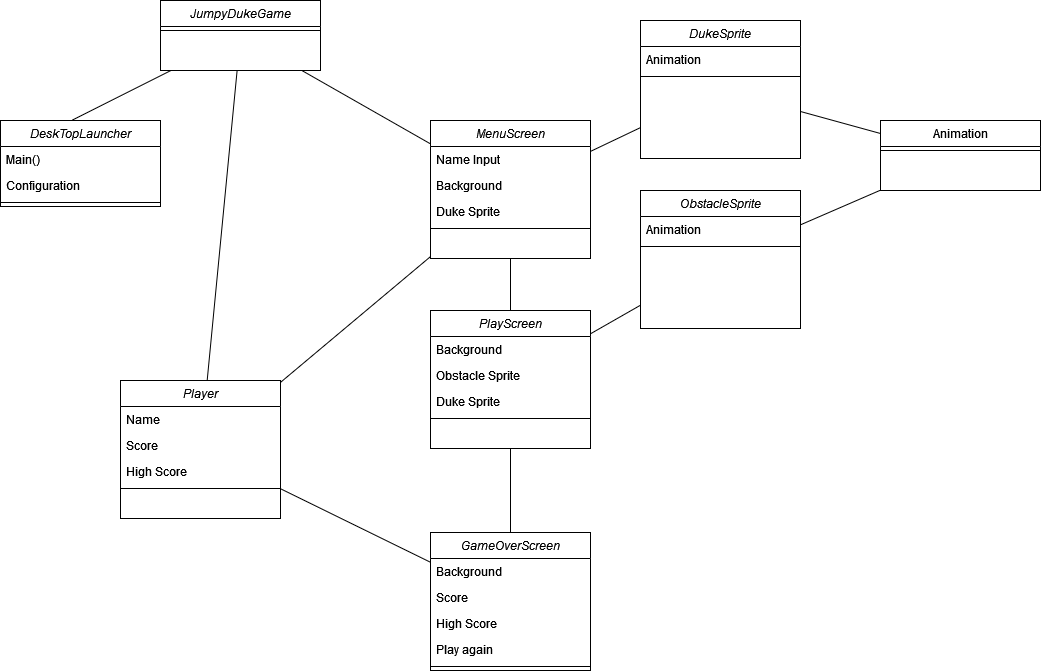

The diagram above was exported from draw.io. Its source (the exported page's mxGraphModel, read from the mxfile embedded in the PNG):
<mxGraphModel dx="1422" dy="780" grid="1" gridSize="10" guides="1" tooltips="1" connect="1" arrows="1" fold="1" page="1" pageScale="1" pageWidth="1169" pageHeight="827" math="0" shadow="0">
  <root>
    <mxCell id="WIyWlLk6GJQsqaUBKTNV-0" />
    <mxCell id="WIyWlLk6GJQsqaUBKTNV-1" parent="WIyWlLk6GJQsqaUBKTNV-0" />
    <mxCell id="zkfFHV4jXpPFQw0GAbJ--0" value="JumpyDukeGame" style="swimlane;fontStyle=2;align=center;verticalAlign=top;childLayout=stackLayout;horizontal=1;startSize=26;horizontalStack=0;resizeParent=1;resizeLast=0;collapsible=1;marginBottom=0;rounded=0;shadow=0;strokeWidth=1;" parent="WIyWlLk6GJQsqaUBKTNV-1" vertex="1">
      <mxGeometry x="170" y="40" width="160" height="70" as="geometry">
        <mxRectangle x="230" y="140" width="160" height="26" as="alternateBounds" />
      </mxGeometry>
    </mxCell>
    <mxCell id="zkfFHV4jXpPFQw0GAbJ--4" value="" style="line;html=1;strokeWidth=1;align=left;verticalAlign=middle;spacingTop=-1;spacingLeft=3;spacingRight=3;rotatable=0;labelPosition=right;points=[];portConstraint=eastwest;" parent="zkfFHV4jXpPFQw0GAbJ--0" vertex="1">
      <mxGeometry y="26" width="160" height="8" as="geometry" />
    </mxCell>
    <mxCell id="zkfFHV4jXpPFQw0GAbJ--13" value="Animation" style="swimlane;fontStyle=0;align=center;verticalAlign=top;childLayout=stackLayout;horizontal=1;startSize=26;horizontalStack=0;resizeParent=1;resizeLast=0;collapsible=1;marginBottom=0;rounded=0;shadow=0;strokeWidth=1;" parent="WIyWlLk6GJQsqaUBKTNV-1" vertex="1">
      <mxGeometry x="890" y="160" width="160" height="70" as="geometry">
        <mxRectangle x="340" y="380" width="170" height="26" as="alternateBounds" />
      </mxGeometry>
    </mxCell>
    <mxCell id="zkfFHV4jXpPFQw0GAbJ--15" value="" style="line;html=1;strokeWidth=1;align=left;verticalAlign=middle;spacingTop=-1;spacingLeft=3;spacingRight=3;rotatable=0;labelPosition=right;points=[];portConstraint=eastwest;" parent="zkfFHV4jXpPFQw0GAbJ--13" vertex="1">
      <mxGeometry y="26" width="160" height="8" as="geometry" />
    </mxCell>
    <mxCell id="hgRCc7CAvYBdijwb3iRK-0" value="" style="endArrow=none;html=1;rounded=0;" parent="WIyWlLk6GJQsqaUBKTNV-1" source="hgRCc7CAvYBdijwb3iRK-1" target="zkfFHV4jXpPFQw0GAbJ--0" edge="1">
      <mxGeometry width="50" height="50" relative="1" as="geometry">
        <mxPoint x="180" y="420" as="sourcePoint" />
        <mxPoint x="290" y="260" as="targetPoint" />
      </mxGeometry>
    </mxCell>
    <mxCell id="hgRCc7CAvYBdijwb3iRK-1" value="Player" style="swimlane;fontStyle=2;align=center;verticalAlign=top;childLayout=stackLayout;horizontal=1;startSize=26;horizontalStack=0;resizeParent=1;resizeLast=0;collapsible=1;marginBottom=0;rounded=0;shadow=0;strokeWidth=1;" parent="WIyWlLk6GJQsqaUBKTNV-1" vertex="1">
      <mxGeometry x="130" y="420" width="160" height="138" as="geometry">
        <mxRectangle x="230" y="140" width="160" height="26" as="alternateBounds" />
      </mxGeometry>
    </mxCell>
    <mxCell id="hgRCc7CAvYBdijwb3iRK-2" value="Name" style="text;align=left;verticalAlign=top;spacingLeft=4;spacingRight=4;overflow=hidden;rotatable=0;points=[[0,0.5],[1,0.5]];portConstraint=eastwest;" parent="hgRCc7CAvYBdijwb3iRK-1" vertex="1">
      <mxGeometry y="26" width="160" height="26" as="geometry" />
    </mxCell>
    <mxCell id="hgRCc7CAvYBdijwb3iRK-3" value="Score" style="text;align=left;verticalAlign=top;spacingLeft=4;spacingRight=4;overflow=hidden;rotatable=0;points=[[0,0.5],[1,0.5]];portConstraint=eastwest;rounded=0;shadow=0;html=0;" parent="hgRCc7CAvYBdijwb3iRK-1" vertex="1">
      <mxGeometry y="52" width="160" height="26" as="geometry" />
    </mxCell>
    <mxCell id="hgRCc7CAvYBdijwb3iRK-4" value="High Score" style="text;align=left;verticalAlign=top;spacingLeft=4;spacingRight=4;overflow=hidden;rotatable=0;points=[[0,0.5],[1,0.5]];portConstraint=eastwest;rounded=0;shadow=0;html=0;" parent="hgRCc7CAvYBdijwb3iRK-1" vertex="1">
      <mxGeometry y="78" width="160" height="26" as="geometry" />
    </mxCell>
    <mxCell id="hgRCc7CAvYBdijwb3iRK-5" value="" style="line;html=1;strokeWidth=1;align=left;verticalAlign=middle;spacingTop=-1;spacingLeft=3;spacingRight=3;rotatable=0;labelPosition=right;points=[];portConstraint=eastwest;" parent="hgRCc7CAvYBdijwb3iRK-1" vertex="1">
      <mxGeometry y="104" width="160" height="8" as="geometry" />
    </mxCell>
    <mxCell id="hgRCc7CAvYBdijwb3iRK-8" value="MenuScreen" style="swimlane;fontStyle=2;align=center;verticalAlign=top;childLayout=stackLayout;horizontal=1;startSize=26;horizontalStack=0;resizeParent=1;resizeLast=0;collapsible=1;marginBottom=0;rounded=0;shadow=0;strokeWidth=1;" parent="WIyWlLk6GJQsqaUBKTNV-1" vertex="1">
      <mxGeometry x="440" y="160" width="160" height="138" as="geometry">
        <mxRectangle x="230" y="140" width="160" height="26" as="alternateBounds" />
      </mxGeometry>
    </mxCell>
    <mxCell id="hgRCc7CAvYBdijwb3iRK-9" value="Name Input" style="text;align=left;verticalAlign=top;spacingLeft=4;spacingRight=4;overflow=hidden;rotatable=0;points=[[0,0.5],[1,0.5]];portConstraint=eastwest;" parent="hgRCc7CAvYBdijwb3iRK-8" vertex="1">
      <mxGeometry y="26" width="160" height="26" as="geometry" />
    </mxCell>
    <mxCell id="hgRCc7CAvYBdijwb3iRK-10" value="Background" style="text;align=left;verticalAlign=top;spacingLeft=4;spacingRight=4;overflow=hidden;rotatable=0;points=[[0,0.5],[1,0.5]];portConstraint=eastwest;rounded=0;shadow=0;html=0;" parent="hgRCc7CAvYBdijwb3iRK-8" vertex="1">
      <mxGeometry y="52" width="160" height="26" as="geometry" />
    </mxCell>
    <mxCell id="hgRCc7CAvYBdijwb3iRK-11" value="Duke Sprite" style="text;align=left;verticalAlign=top;spacingLeft=4;spacingRight=4;overflow=hidden;rotatable=0;points=[[0,0.5],[1,0.5]];portConstraint=eastwest;rounded=0;shadow=0;html=0;" parent="hgRCc7CAvYBdijwb3iRK-8" vertex="1">
      <mxGeometry y="78" width="160" height="26" as="geometry" />
    </mxCell>
    <mxCell id="hgRCc7CAvYBdijwb3iRK-12" value="" style="line;html=1;strokeWidth=1;align=left;verticalAlign=middle;spacingTop=-1;spacingLeft=3;spacingRight=3;rotatable=0;labelPosition=right;points=[];portConstraint=eastwest;" parent="hgRCc7CAvYBdijwb3iRK-8" vertex="1">
      <mxGeometry y="104" width="160" height="8" as="geometry" />
    </mxCell>
    <mxCell id="hgRCc7CAvYBdijwb3iRK-13" value="" style="endArrow=none;html=1;rounded=0;" parent="WIyWlLk6GJQsqaUBKTNV-1" source="hgRCc7CAvYBdijwb3iRK-1" target="hgRCc7CAvYBdijwb3iRK-8" edge="1">
      <mxGeometry width="50" height="50" relative="1" as="geometry">
        <mxPoint x="390" y="420" as="sourcePoint" />
        <mxPoint x="440" y="370" as="targetPoint" />
      </mxGeometry>
    </mxCell>
    <mxCell id="hgRCc7CAvYBdijwb3iRK-14" value="" style="endArrow=none;html=1;rounded=0;" parent="WIyWlLk6GJQsqaUBKTNV-1" source="hgRCc7CAvYBdijwb3iRK-8" target="zkfFHV4jXpPFQw0GAbJ--0" edge="1">
      <mxGeometry width="50" height="50" relative="1" as="geometry">
        <mxPoint x="390" y="420" as="sourcePoint" />
        <mxPoint x="440" y="370" as="targetPoint" />
      </mxGeometry>
    </mxCell>
    <mxCell id="hgRCc7CAvYBdijwb3iRK-20" value="PlayScreen" style="swimlane;fontStyle=2;align=center;verticalAlign=top;childLayout=stackLayout;horizontal=1;startSize=26;horizontalStack=0;resizeParent=1;resizeLast=0;collapsible=1;marginBottom=0;rounded=0;shadow=0;strokeWidth=1;" parent="WIyWlLk6GJQsqaUBKTNV-1" vertex="1">
      <mxGeometry x="440" y="350" width="160" height="138" as="geometry">
        <mxRectangle x="230" y="140" width="160" height="26" as="alternateBounds" />
      </mxGeometry>
    </mxCell>
    <mxCell id="hgRCc7CAvYBdijwb3iRK-21" value="Background" style="text;align=left;verticalAlign=top;spacingLeft=4;spacingRight=4;overflow=hidden;rotatable=0;points=[[0,0.5],[1,0.5]];portConstraint=eastwest;" parent="hgRCc7CAvYBdijwb3iRK-20" vertex="1">
      <mxGeometry y="26" width="160" height="26" as="geometry" />
    </mxCell>
    <mxCell id="hgRCc7CAvYBdijwb3iRK-22" value="Obstacle Sprite" style="text;align=left;verticalAlign=top;spacingLeft=4;spacingRight=4;overflow=hidden;rotatable=0;points=[[0,0.5],[1,0.5]];portConstraint=eastwest;rounded=0;shadow=0;html=0;" parent="hgRCc7CAvYBdijwb3iRK-20" vertex="1">
      <mxGeometry y="52" width="160" height="26" as="geometry" />
    </mxCell>
    <mxCell id="hgRCc7CAvYBdijwb3iRK-23" value="Duke Sprite" style="text;align=left;verticalAlign=top;spacingLeft=4;spacingRight=4;overflow=hidden;rotatable=0;points=[[0,0.5],[1,0.5]];portConstraint=eastwest;rounded=0;shadow=0;html=0;" parent="hgRCc7CAvYBdijwb3iRK-20" vertex="1">
      <mxGeometry y="78" width="160" height="26" as="geometry" />
    </mxCell>
    <mxCell id="hgRCc7CAvYBdijwb3iRK-24" value="" style="line;html=1;strokeWidth=1;align=left;verticalAlign=middle;spacingTop=-1;spacingLeft=3;spacingRight=3;rotatable=0;labelPosition=right;points=[];portConstraint=eastwest;" parent="hgRCc7CAvYBdijwb3iRK-20" vertex="1">
      <mxGeometry y="104" width="160" height="8" as="geometry" />
    </mxCell>
    <mxCell id="hgRCc7CAvYBdijwb3iRK-25" value="DukeSprite" style="swimlane;fontStyle=2;align=center;verticalAlign=top;childLayout=stackLayout;horizontal=1;startSize=26;horizontalStack=0;resizeParent=1;resizeLast=0;collapsible=1;marginBottom=0;rounded=0;shadow=0;strokeWidth=1;" parent="WIyWlLk6GJQsqaUBKTNV-1" vertex="1">
      <mxGeometry x="650" y="60" width="160" height="138" as="geometry">
        <mxRectangle x="230" y="140" width="160" height="26" as="alternateBounds" />
      </mxGeometry>
    </mxCell>
    <mxCell id="hgRCc7CAvYBdijwb3iRK-28" value="Animation" style="text;align=left;verticalAlign=top;spacingLeft=4;spacingRight=4;overflow=hidden;rotatable=0;points=[[0,0.5],[1,0.5]];portConstraint=eastwest;rounded=0;shadow=0;html=0;" parent="hgRCc7CAvYBdijwb3iRK-25" vertex="1">
      <mxGeometry y="26" width="160" height="26" as="geometry" />
    </mxCell>
    <mxCell id="hgRCc7CAvYBdijwb3iRK-29" value="" style="line;html=1;strokeWidth=1;align=left;verticalAlign=middle;spacingTop=-1;spacingLeft=3;spacingRight=3;rotatable=0;labelPosition=right;points=[];portConstraint=eastwest;" parent="hgRCc7CAvYBdijwb3iRK-25" vertex="1">
      <mxGeometry y="52" width="160" height="8" as="geometry" />
    </mxCell>
    <mxCell id="hgRCc7CAvYBdijwb3iRK-30" value="" style="endArrow=none;html=1;rounded=0;" parent="WIyWlLk6GJQsqaUBKTNV-1" source="hgRCc7CAvYBdijwb3iRK-25" target="zkfFHV4jXpPFQw0GAbJ--13" edge="1">
      <mxGeometry width="50" height="50" relative="1" as="geometry">
        <mxPoint x="390" y="420" as="sourcePoint" />
        <mxPoint x="440" y="370" as="targetPoint" />
      </mxGeometry>
    </mxCell>
    <mxCell id="hgRCc7CAvYBdijwb3iRK-31" value="" style="endArrow=none;html=1;rounded=0;" parent="WIyWlLk6GJQsqaUBKTNV-1" source="hgRCc7CAvYBdijwb3iRK-8" target="hgRCc7CAvYBdijwb3iRK-25" edge="1">
      <mxGeometry width="50" height="50" relative="1" as="geometry">
        <mxPoint x="390" y="420" as="sourcePoint" />
        <mxPoint x="440" y="370" as="targetPoint" />
      </mxGeometry>
    </mxCell>
    <mxCell id="hgRCc7CAvYBdijwb3iRK-32" value="" style="endArrow=none;html=1;rounded=0;" parent="WIyWlLk6GJQsqaUBKTNV-1" source="hgRCc7CAvYBdijwb3iRK-20" target="hgRCc7CAvYBdijwb3iRK-8" edge="1">
      <mxGeometry width="50" height="50" relative="1" as="geometry">
        <mxPoint x="390" y="420" as="sourcePoint" />
        <mxPoint x="440" y="370" as="targetPoint" />
      </mxGeometry>
    </mxCell>
    <mxCell id="hgRCc7CAvYBdijwb3iRK-33" value="GameOverScreen" style="swimlane;fontStyle=2;align=center;verticalAlign=top;childLayout=stackLayout;horizontal=1;startSize=26;horizontalStack=0;resizeParent=1;resizeLast=0;collapsible=1;marginBottom=0;rounded=0;shadow=0;strokeWidth=1;" parent="WIyWlLk6GJQsqaUBKTNV-1" vertex="1">
      <mxGeometry x="440" y="572" width="160" height="138" as="geometry">
        <mxRectangle x="230" y="140" width="160" height="26" as="alternateBounds" />
      </mxGeometry>
    </mxCell>
    <mxCell id="hgRCc7CAvYBdijwb3iRK-39" value="Background" style="text;align=left;verticalAlign=top;spacingLeft=4;spacingRight=4;overflow=hidden;rotatable=0;points=[[0,0.5],[1,0.5]];portConstraint=eastwest;" parent="hgRCc7CAvYBdijwb3iRK-33" vertex="1">
      <mxGeometry y="26" width="160" height="26" as="geometry" />
    </mxCell>
    <mxCell id="hgRCc7CAvYBdijwb3iRK-34" value="Score" style="text;align=left;verticalAlign=top;spacingLeft=4;spacingRight=4;overflow=hidden;rotatable=0;points=[[0,0.5],[1,0.5]];portConstraint=eastwest;" parent="hgRCc7CAvYBdijwb3iRK-33" vertex="1">
      <mxGeometry y="52" width="160" height="26" as="geometry" />
    </mxCell>
    <mxCell id="hgRCc7CAvYBdijwb3iRK-40" value="High Score" style="text;align=left;verticalAlign=top;spacingLeft=4;spacingRight=4;overflow=hidden;rotatable=0;points=[[0,0.5],[1,0.5]];portConstraint=eastwest;" parent="hgRCc7CAvYBdijwb3iRK-33" vertex="1">
      <mxGeometry y="78" width="160" height="26" as="geometry" />
    </mxCell>
    <mxCell id="hgRCc7CAvYBdijwb3iRK-41" value="Play again" style="text;align=left;verticalAlign=top;spacingLeft=4;spacingRight=4;overflow=hidden;rotatable=0;points=[[0,0.5],[1,0.5]];portConstraint=eastwest;" parent="hgRCc7CAvYBdijwb3iRK-33" vertex="1">
      <mxGeometry y="104" width="160" height="26" as="geometry" />
    </mxCell>
    <mxCell id="hgRCc7CAvYBdijwb3iRK-37" value="" style="line;html=1;strokeWidth=1;align=left;verticalAlign=middle;spacingTop=-1;spacingLeft=3;spacingRight=3;rotatable=0;labelPosition=right;points=[];portConstraint=eastwest;" parent="hgRCc7CAvYBdijwb3iRK-33" vertex="1">
      <mxGeometry y="130" width="160" height="8" as="geometry" />
    </mxCell>
    <mxCell id="hgRCc7CAvYBdijwb3iRK-38" value="" style="endArrow=none;html=1;rounded=0;" parent="WIyWlLk6GJQsqaUBKTNV-1" source="hgRCc7CAvYBdijwb3iRK-33" target="hgRCc7CAvYBdijwb3iRK-20" edge="1">
      <mxGeometry width="50" height="50" relative="1" as="geometry">
        <mxPoint x="390" y="642" as="sourcePoint" />
        <mxPoint x="520" y="480" as="targetPoint" />
      </mxGeometry>
    </mxCell>
    <mxCell id="hgRCc7CAvYBdijwb3iRK-42" value="" style="endArrow=none;html=1;rounded=0;" parent="WIyWlLk6GJQsqaUBKTNV-1" source="hgRCc7CAvYBdijwb3iRK-33" target="hgRCc7CAvYBdijwb3iRK-1" edge="1">
      <mxGeometry width="50" height="50" relative="1" as="geometry">
        <mxPoint x="390" y="450" as="sourcePoint" />
        <mxPoint x="440" y="400" as="targetPoint" />
      </mxGeometry>
    </mxCell>
    <mxCell id="hgRCc7CAvYBdijwb3iRK-44" value="DeskTopLauncher" style="swimlane;fontStyle=2;align=center;verticalAlign=top;childLayout=stackLayout;horizontal=1;startSize=26;horizontalStack=0;resizeParent=1;resizeLast=0;collapsible=1;marginBottom=0;rounded=0;shadow=0;strokeWidth=1;" parent="WIyWlLk6GJQsqaUBKTNV-1" vertex="1">
      <mxGeometry x="10" y="160" width="160" height="86" as="geometry">
        <mxRectangle x="230" y="140" width="160" height="26" as="alternateBounds" />
      </mxGeometry>
    </mxCell>
    <mxCell id="hgRCc7CAvYBdijwb3iRK-46" value="Main()" style="text;align=left;verticalAlign=top;spacingLeft=4;spacingRight=4;overflow=hidden;rotatable=0;points=[[0,0.5],[1,0.5]];portConstraint=eastwest;rounded=0;shadow=0;html=0;" parent="hgRCc7CAvYBdijwb3iRK-44" vertex="1">
      <mxGeometry y="26" width="160" height="26" as="geometry" />
    </mxCell>
    <mxCell id="hgRCc7CAvYBdijwb3iRK-47" value="Configuration" style="text;align=left;verticalAlign=top;spacingLeft=4;spacingRight=4;overflow=hidden;rotatable=0;points=[[0,0.5],[1,0.5]];portConstraint=eastwest;rounded=0;shadow=0;html=0;" parent="hgRCc7CAvYBdijwb3iRK-44" vertex="1">
      <mxGeometry y="52" width="160" height="26" as="geometry" />
    </mxCell>
    <mxCell id="hgRCc7CAvYBdijwb3iRK-45" value="" style="line;html=1;strokeWidth=1;align=left;verticalAlign=middle;spacingTop=-1;spacingLeft=3;spacingRight=3;rotatable=0;labelPosition=right;points=[];portConstraint=eastwest;" parent="hgRCc7CAvYBdijwb3iRK-44" vertex="1">
      <mxGeometry y="78" width="160" height="8" as="geometry" />
    </mxCell>
    <mxCell id="hgRCc7CAvYBdijwb3iRK-48" value="" style="endArrow=none;html=1;rounded=0;exitX=0.444;exitY=0;exitDx=0;exitDy=0;exitPerimeter=0;" parent="WIyWlLk6GJQsqaUBKTNV-1" source="hgRCc7CAvYBdijwb3iRK-44" target="zkfFHV4jXpPFQw0GAbJ--0" edge="1">
      <mxGeometry width="50" height="50" relative="1" as="geometry">
        <mxPoint x="390" y="360" as="sourcePoint" />
        <mxPoint x="440" y="310" as="targetPoint" />
      </mxGeometry>
    </mxCell>
    <mxCell id="hgRCc7CAvYBdijwb3iRK-49" value="ObstacleSprite" style="swimlane;fontStyle=2;align=center;verticalAlign=top;childLayout=stackLayout;horizontal=1;startSize=26;horizontalStack=0;resizeParent=1;resizeLast=0;collapsible=1;marginBottom=0;rounded=0;shadow=0;strokeWidth=1;" parent="WIyWlLk6GJQsqaUBKTNV-1" vertex="1">
      <mxGeometry x="650" y="230" width="160" height="138" as="geometry">
        <mxRectangle x="230" y="140" width="160" height="26" as="alternateBounds" />
      </mxGeometry>
    </mxCell>
    <mxCell id="hgRCc7CAvYBdijwb3iRK-50" value="Animation" style="text;align=left;verticalAlign=top;spacingLeft=4;spacingRight=4;overflow=hidden;rotatable=0;points=[[0,0.5],[1,0.5]];portConstraint=eastwest;rounded=0;shadow=0;html=0;" parent="hgRCc7CAvYBdijwb3iRK-49" vertex="1">
      <mxGeometry y="26" width="160" height="26" as="geometry" />
    </mxCell>
    <mxCell id="hgRCc7CAvYBdijwb3iRK-51" value="" style="line;html=1;strokeWidth=1;align=left;verticalAlign=middle;spacingTop=-1;spacingLeft=3;spacingRight=3;rotatable=0;labelPosition=right;points=[];portConstraint=eastwest;" parent="hgRCc7CAvYBdijwb3iRK-49" vertex="1">
      <mxGeometry y="52" width="160" height="8" as="geometry" />
    </mxCell>
    <mxCell id="hgRCc7CAvYBdijwb3iRK-52" value="" style="endArrow=none;html=1;rounded=0;" parent="WIyWlLk6GJQsqaUBKTNV-1" source="zkfFHV4jXpPFQw0GAbJ--13" target="hgRCc7CAvYBdijwb3iRK-49" edge="1">
      <mxGeometry width="50" height="50" relative="1" as="geometry">
        <mxPoint x="670" y="390" as="sourcePoint" />
        <mxPoint x="720" y="340" as="targetPoint" />
      </mxGeometry>
    </mxCell>
    <mxCell id="hgRCc7CAvYBdijwb3iRK-53" value="" style="endArrow=none;html=1;rounded=0;" parent="WIyWlLk6GJQsqaUBKTNV-1" source="hgRCc7CAvYBdijwb3iRK-49" target="hgRCc7CAvYBdijwb3iRK-20" edge="1">
      <mxGeometry width="50" height="50" relative="1" as="geometry">
        <mxPoint x="670" y="390" as="sourcePoint" />
        <mxPoint x="720" y="340" as="targetPoint" />
      </mxGeometry>
    </mxCell>
  </root>
</mxGraphModel>